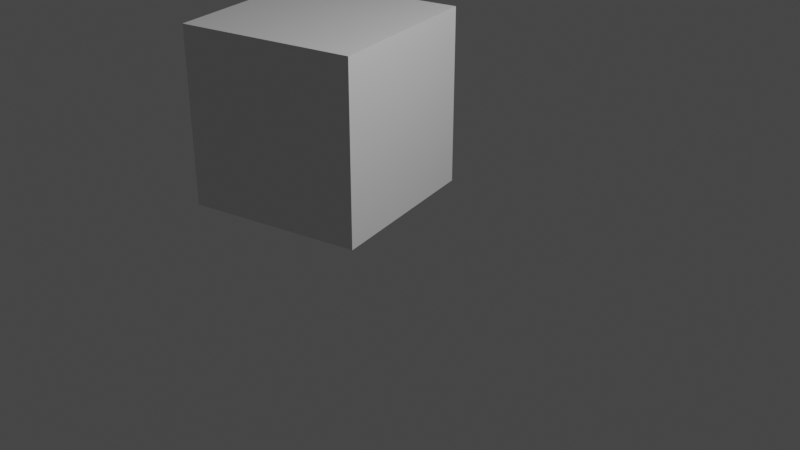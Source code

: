 # Source: test_cube_rotation.blend  (saved by Blender 3.6.11; exported with 4.5.12 LTS)
import bpy
from mathutils import Matrix  # noqa: F401  (used for matrix-valued properties, if any)

bpy.ops.wm.read_factory_settings(use_empty=True)
scene = bpy.context.scene
scene.name = 'Scene'

# ---- collections
col_collection = bpy.data.collections.new('Collection'); scene.collection.children.link(col_collection)

# ---- materials (node trees are filled in below, after node groups)
mat_material = bpy.data.materials.new('Material')
mat_material.alpha_threshold = 0.0
mat_material.use_transparent_shadow = False
mat_material.roughness = 0.5
mat_material.line_color = (0.0, 0.0, 0.0, 1.0)

# ---- material node trees
mat_material.use_nodes = True; mat_material.node_tree.nodes.clear()
_N = mat_material.node_tree.nodes; _L = mat_material.node_tree.links
n0 = _N.new('ShaderNodeOutputMaterial'); n0.name = 'Material Output'; n0.location = (300, 300)
n1 = _N.new('ShaderNodeBsdfPrincipled'); n1.name = 'Principled BSDF'; n1.location = (10, 300)
n1.distribution = 'GGX'
n1.subsurface_method = 'RANDOM_WALK_SKIN'
n1.inputs[3].default_value = 1.45
n1.inputs[27].default_value = (0.0, 0.0, 0.0, 1.0)
n1.inputs[28].default_value = 1.0
_L.new(n1.outputs[0], n0.inputs[0])
n0.is_active_output = True

# ---- world
world_world = bpy.data.worlds.new('World'); scene.world = world_world
world_world.use_nodes = True; world_world.node_tree.nodes.clear()
_N = world_world.node_tree.nodes; _L = world_world.node_tree.links
n0 = _N.new('ShaderNodeOutputWorld'); n0.name = 'World Output'; n0.location = (300, 300)
n1 = _N.new('ShaderNodeBackground'); n1.name = 'Background'; n1.location = (10, 300)
n1.inputs[0].default_value = (0.05088, 0.05088, 0.05088, 1.0)
_L.new(n1.outputs[0], n0.inputs[0])
n0.is_active_output = True
world_world.color = (0.05088, 0.05088, 0.05088)
world_world.use_sun_shadow = False
world_world.sun_shadow_jitter_overblur = 0.0

# ---- cameras
cam_camera = bpy.data.cameras.new('Camera')
cam_camera.clip_end = 100.0
cam_camera.ortho_scale = 7.314

# ---- lights
light_light = bpy.data.lights.new('Light', 'POINT')
light_light.transmission_factor = 0.0
light_light.energy = 1000.0
light_light.shadow_soft_size = 0.1
light_light.shadow_maximum_resolution = 0.006
light_light.use_absolute_resolution = True

# ---- meshes
me_cube = bpy.data.meshes.new('Cube')
me_cube.from_pydata([(1.0, 1.0, 1.0), (1.0, 1.0, -1.0), (1.0, -1.0, 1.0), (1.0, -1.0, -1.0), (-1.0, 1.0, 1.0), (-1.0, 1.0, -1.0), (-1.0, -1.0, 1.0), (-1.0, -1.0, -1.0)], [], [(0, 4, 6, 2), (3, 2, 6, 7), (7, 6, 4, 5), (5, 1, 3, 7), (1, 0, 2, 3), (5, 4, 0, 1)])
_uv = me_cube.uv_layers.new(name='UVMap')
_uv.uv.foreach_set('vector', [0.625, 0.5, 0.875, 0.5, 0.875, 0.75, 0.625, 0.75, 0.375, 0.75, 0.625, 0.75, 0.625, 1.0, 0.375, 1.0, 0.375, 0.0, 0.625, 0.0, 0.625, 0.25, 0.375, 0.25, 0.125, 0.5, 0.375, 0.5, 0.375, 0.75, 0.125, 0.75, 0.375, 0.5, 0.625, 0.5, 0.625, 0.75, 0.375, 0.75, 0.375, 0.25, 0.625, 0.25, 0.625, 0.5, 0.375, 0.5])
me_cube.materials.append(mat_material)
me_cube.use_mirror_vertex_groups = False
me_cube.update()

# ---- objects
ob_cube = bpy.data.objects.new('Cube', me_cube)
ob_light = bpy.data.objects.new('Light', light_light)
ob_camera = bpy.data.objects.new('Camera', cam_camera)

# ---- transforms, parenting, visibility, modifiers, constraints
ob_cube.location = (-1.291, 0.1404, 0.8186)
ob_cube.rotation_euler = (0.0, 0.0, 105.5)
ob_cube.lock_rotations_4d = False
ob_cube.empty_display_type = 'ARROWS'
ob_cube.lineart.crease_threshold = 0.0
ob_light.location = (4.076, 1.005, 5.904)
ob_light.rotation_euler = (0.6503, 0.05522, 1.866)
ob_light.lock_rotations_4d = False
ob_light.empty_display_type = 'ARROWS'
ob_light.color = (0.0, 0.0, 0.0, 0.0)
ob_light.lineart.crease_threshold = 0.0
ob_camera.location = (7.359, -6.926, 4.958)
ob_camera.rotation_euler = (1.109, 0.0, 0.8149)
ob_camera.lock_rotations_4d = False
ob_camera.empty_display_type = 'ARROWS'
ob_camera.color = (0.0, 0.0, 0.0, 0.0)
ob_camera.display_type = 'WIRE'
ob_camera.lineart.crease_threshold = 0.0

# ---- collection membership
col_collection.objects.link(ob_cube)
col_collection.objects.link(ob_light)
col_collection.objects.link(ob_camera)

# ---- scene / render settings (as saved in the file)
scene.camera = ob_camera
scene.frame_start = 1; scene.frame_end = 250; scene.frame_set(1)
scene.render.engine = 'BLENDER_EEVEE_NEXT'
scene.cycles.sampling_pattern = 'TABULATED_SOBOL'
scene.view_settings.view_transform = 'Filmic'
bpy.context.view_layer.update()
